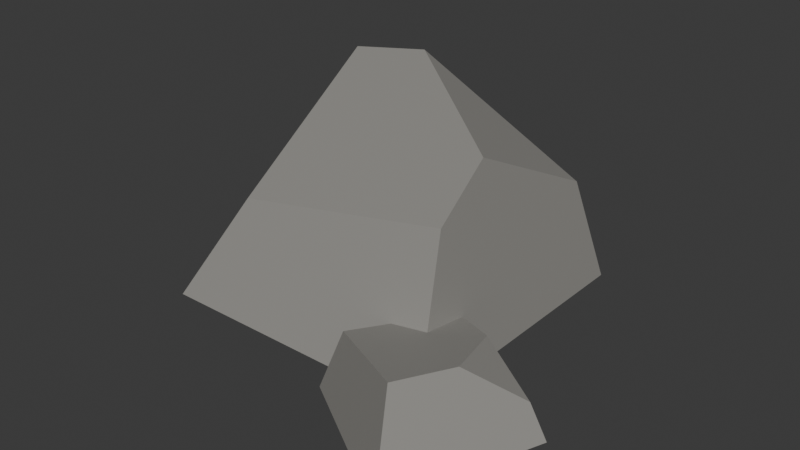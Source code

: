 # Source: simple_stone.blend  (saved by Blender 5.0.119; exported with 4.5.12 LTS)
import bpy
from mathutils import Matrix  # noqa: F401  (used for matrix-valued properties, if any)

bpy.ops.wm.read_factory_settings(use_empty=True)
scene = bpy.context.scene
scene.name = 'Scene'

# ---- collections
col_collection = bpy.data.collections.new('Collection'); scene.collection.children.link(col_collection)

# ---- images (referenced by path relative to the original .blend; pixels are not part of the script)
import os
ASSET_DIR = os.environ.get("B2B_ASSET_DIR", "")  # directory of the original .blend (textures are referenced by path, not embedded)
HERE = os.path.dirname(os.path.abspath(__file__))  # packed textures are extracted next to this script under _unpacked/

def load_image(name, relpath, width, height, colorspace="sRGB"):
    """Load a texture the original file referenced (path relative to the .blend, or extracted next to this script)."""
    p = next((c for c in (os.path.join(HERE, relpath), os.path.join(ASSET_DIR, relpath)) if relpath and os.path.exists(c)), "")
    if p:
        img = bpy.data.images.load(p, check_existing=True)
        img.name = name
    else:  # same state as the original file: an image datablock whose file is absent (Cycles renders it pink)
        img = bpy.data.images.new(name, width, height)
        img.source = "FILE"
        img.filepath = "//" + (relpath or name)
    img.colorspace_settings.name = colorspace
    return img
img_image_0 = load_image('Image_0', '_unpacked/Image_0.73262c65.png', 64, 64, 'sRGB')

# ---- materials (node trees are filled in below, after node groups)
mat_scene___root = bpy.data.materials.new('Scene_-_Root')

# ---- material node trees
mat_scene___root.use_nodes = True; mat_scene___root.node_tree.nodes.clear()
_N = mat_scene___root.node_tree.nodes; _L = mat_scene___root.node_tree.links
n0 = _N.new('ShaderNodeBsdfPrincipled'); n0.name = 'Principled BSDF'; n0.location = (10, 300)
n0.inputs[2].default_value = 0.6
n1 = _N.new('ShaderNodeOutputMaterial'); n1.name = 'Material Output'; n1.location = (300, 300)
n2 = _N.new('ShaderNodeTexImage'); n2.name = 'Image Texture'; n2.location = (-440, 210)
n2.label = 'BASE COLOR'
n2.image = img_image_0
_L.new(n0.outputs[0], n1.inputs[0])
_L.new(n2.outputs[0], n0.inputs[0])
n1.is_active_output = True

# ---- world
world_world = bpy.data.worlds.new('World'); scene.world = world_world
world_world.use_nodes = True; world_world.node_tree.nodes.clear()
_N = world_world.node_tree.nodes; _L = world_world.node_tree.links
n0 = _N.new('ShaderNodeOutputWorld'); n0.name = 'World Output'; n0.location = (200, 100)
n1 = _N.new('ShaderNodeBackground'); n1.name = 'Background'; n1.location = (-200, 100)
n1.inputs[0].default_value = (0.05088, 0.05088, 0.05088, 1.0)
_L.new(n1.outputs[0], n0.inputs[0])
n0.is_active_output = True
world_world.color = (0.05088, 0.05088, 0.05088)
world_world.sun_shadow_jitter_overblur = 0.0

# ---- meshes
me_cube_011__0 = bpy.data.meshes.new('Cube.011__0')
me_cube_011__0.from_pydata([(0.032, -0.1311, 0.05337), (0.04141, -0.07844, 0.1606), (-0.0819, -0.1606, 0.1335), (0.1009, -0.05651, -0.06098), (0.1293, -0.02535, -0.02673), (0.08587, -0.0473, -0.0119), (-0.164, -3.421e-09, -0.05014), (-0.1203, -0.081, -0.0182), (-0.1442, -0.1518, 0.1276), (-0.164, -3.421e-09, 0.1749), (0.06103, -3.421e-09, -0.05014), (0.0412, -0.1038, -0.002864), (-0.1203, -0.081, -0.0182), (-0.164, -3.421e-09, -0.05014), (-0.164, -3.421e-09, 0.1749), (0.06103, -3.421e-09, 0.1749), (0.06103, -3.421e-09, -0.05014), (-0.164, -3.421e-09, -0.05014), (-0.004037, -1.921e-09, -0.07067), (0.009454, -0.04356, -0.06114), (0.04668, -0.03808, 0.009539), (0.04758, -1.921e-09, 0.02618), (0.09855, -1.921e-09, -0.1351), (0.08219, -0.05963, -0.1031), (0.009454, -0.04356, -0.06114), (-0.004037, -1.921e-09, -0.07067), (0.04758, -1.921e-09, 0.02618), (0.1415, -1.921e-09, -0.02459), (0.09855, -1.921e-09, -0.1351), (-0.004037, -1.921e-09, -0.07067), (0.06103, -3.421e-09, 0.1749), (0.04141, -0.07844, 0.1606), (0.032, -0.1311, 0.05337), (0.0412, -0.1038, -0.002864), (0.06103, -3.421e-09, -0.05014), (-0.164, -3.421e-09, 0.1749), (-0.1442, -0.1518, 0.1276), (-0.0819, -0.1606, 0.1335), (0.04141, -0.07844, 0.1606), (0.06103, -3.421e-09, 0.1749), (0.032, -0.1311, 0.05337), (-0.0819, -0.1606, 0.1335), (-0.1442, -0.1518, 0.1276), (-0.1203, -0.081, -0.0182), (0.0412, -0.1038, -0.002864), (0.1415, -1.921e-09, -0.02459), (0.1293, -0.02535, -0.02673), (0.1009, -0.05651, -0.06098), (0.08219, -0.05963, -0.1031), (0.09855, -1.921e-09, -0.1351), (0.04758, -1.921e-09, 0.02618), (0.04668, -0.03808, 0.009539), (0.08587, -0.0473, -0.0119), (0.1293, -0.02535, -0.02673), (0.1415, -1.921e-09, -0.02459), (0.1009, -0.05651, -0.06098), (0.08587, -0.0473, -0.0119), (0.04668, -0.03808, 0.009539), (0.009454, -0.04356, -0.06114), (0.08219, -0.05963, -0.1031)], [], [(0, 1, 2), (3, 4, 5), (6, 7, 8), (6, 8, 9), (10, 11, 12), (10, 12, 13), (14, 15, 16), (14, 16, 17), (18, 19, 20), (18, 20, 21), (22, 23, 24), (22, 24, 25), (26, 27, 28), (26, 28, 29), (30, 33, 34), (33, 30, 32), (32, 30, 31), (36, 39, 35), (39, 36, 38), (38, 36, 37), (43, 41, 42), (41, 43, 44), (41, 44, 40), (45, 48, 49), (48, 45, 47), (47, 45, 46), (51, 54, 50), (54, 51, 53), (53, 51, 52), (59, 57, 58), (57, 59, 56), (56, 59, 55)])
me_cube_011__0.polygons.foreach_set('use_smooth', [0, 0, 1, 1, 1, 1, 0, 0, 1, 1, 1, 1, 0, 0, 1, 1, 1, 1, 1, 1, 0, 0, 0, 1, 1, 1, 1, 1, 1, 1, 1, 1])
_uv = me_cube_011__0.uv_layers.new(name='UVMap')
_uv.uv.foreach_set('vector', [0.5209, 0.04971, 0.5358, 0.05102, 0.532, 0.03384, 0.505, 0.05931, 0.5097, 0.06326, 0.5118, 0.05721, 0.5065, 0.02241, 0.5109, 0.02849, 0.5312, 0.02517, 0.5065, 0.02241, 0.5312, 0.02517, 0.5378, 0.02241, 0.5065, 0.05375, 0.5131, 0.05099, 0.5109, 0.02849, 0.5065, 0.05375, 0.5109, 0.02849, 0.5065, 0.02241, 0.5378, 0.02241, 0.5378, 0.05375, 0.5065, 0.05375, 0.5378, 0.02241, 0.5065, 0.05375, 0.5065, 0.02241, 0.5036, 0.04469, 0.5049, 0.04657, 0.5148, 0.05175, 0.5036, 0.04469, 0.5148, 0.05175, 0.5171, 0.05188, 0.4946, 0.05897, 0.4991, 0.0567, 0.5049, 0.04657, 0.4946, 0.05897, 0.5049, 0.04657, 0.5036, 0.04469, 0.5171, 0.05188, 0.51, 0.06495, 0.4946, 0.05897, 0.5171, 0.05188, 0.4946, 0.05897, 0.5036, 0.04469, 0.5378, 0.05375, 0.5131, 0.05099, 0.5065, 0.05375, 0.5131, 0.05099, 0.5378, 0.05375, 0.5209, 0.04971, 0.5209, 0.04971, 0.5378, 0.05375, 0.5358, 0.05102, 0.5312, 0.02517, 0.5378, 0.05375, 0.5378, 0.02241, 0.5378, 0.05375, 0.5312, 0.02517, 0.5358, 0.05102, 0.5358, 0.05102, 0.5312, 0.02517, 0.532, 0.03384, 0.5109, 0.02849, 0.532, 0.03384, 0.5312, 0.02517, 0.532, 0.03384, 0.5109, 0.02849, 0.5131, 0.05099, 0.532, 0.03384, 0.5131, 0.05099, 0.5209, 0.04971, 0.51, 0.06495, 0.4991, 0.0567, 0.4946, 0.05897, 0.4991, 0.0567, 0.51, 0.06495, 0.505, 0.05931, 0.505, 0.05931, 0.51, 0.06495, 0.5097, 0.06326, 0.5148, 0.05175, 0.51, 0.06495, 0.5171, 0.05188, 0.51, 0.06495, 0.5148, 0.05175, 0.5097, 0.06326, 0.5097, 0.06326, 0.5148, 0.05175, 0.5118, 0.05721, 0.4991, 0.0567, 0.5148, 0.05175, 0.5049, 0.04657, 0.5148, 0.05175, 0.4991, 0.0567, 0.5118, 0.05721, 0.5118, 0.05721, 0.4991, 0.0567, 0.505, 0.05931])
me_cube_011__0.materials.append(mat_scene___root)
me_cube_011__0.update()
me_cube_011__0.normals_split_custom_set([tuple(v) for v in zip(*[iter([0.4621, -0.8113, 0.3581, 0.4621, -0.8113, 0.3581, 0.4621, -0.8113, 0.3581, 0.5104, -0.8031, 0.3075, 0.5104, -0.8031, 0.3075, 0.5104, -0.8031, 0.3075, -0.9607, -0.2549, -0.1104, -0.9607, -0.2549, -0.1104, -0.9607, -0.2548, -0.1104, -0.9607, -0.2549, -0.1104, -0.9607, -0.2548, -0.1104, -0.9607, -0.2548, -0.1104, 0.01333, -0.3925, -0.9197, 0.01334, -0.3925, -0.9197, 0.01332, -0.3925, -0.9197, 0.01333, -0.3925, -0.9197, 0.01332, -0.3925, -0.9197, 0.01332, -0.3925, -0.9197, 0.0, 1.0, 0.0, 0.0, 1.0, 0.0, 0.0, 1.0, 0.0, 0.0, 1.0, 0.0, 0.0, 1.0, 0.0, 0.0, 1.0, 0.0, -0.8676, -0.1744, 0.4658, -0.8676, -0.1744, 0.4658, -0.8676, -0.1744, 0.4658, -0.8676, -0.1744, 0.4658, -0.8676, -0.1744, 0.4658, -0.8676, -0.1744, 0.4658, -0.5143, -0.3078, -0.8005, -0.5143, -0.3077, -0.8005, -0.5143, -0.3078, -0.8005, -0.5143, -0.3078, -0.8005, -0.5143, -0.3078, -0.8005, -0.5143, -0.3077, -0.8005, 0.0, 1.0, 0.0, 0.0, 1.0, 0.0, 0.0, 1.0, 0.0, 0.0, 1.0, 0.0, 0.0, 1.0, 0.0, 0.0, 1.0, 0.0, 0.9765, -0.215, 0.0166, 0.9765, -0.215, 0.01662, 0.9765, -0.215, 0.01658, 0.9765, -0.215, 0.01662, 0.9765, -0.215, 0.0166, 0.9765, -0.215, 0.01661, 0.9765, -0.215, 0.01661, 0.9765, -0.215, 0.0166, 0.9765, -0.215, 0.01661, -0.04081, -0.2464, 0.9683, -0.04082, -0.2464, 0.9683, -0.04081, -0.2464, 0.9683, -0.04082, -0.2464, 0.9683, -0.04081, -0.2464, 0.9683, -0.04084, -0.2464, 0.9683, -0.04084, -0.2464, 0.9683, -0.04081, -0.2464, 0.9683, -0.04084, -0.2464, 0.9683, -0.08347, -0.891, -0.4462, -0.08347, -0.891, -0.4462, -0.08347, -0.891, -0.4462, -0.08347, -0.891, -0.4462, -0.08347, -0.891, -0.4462, -0.08347, -0.891, -0.4462, -0.08347, -0.891, -0.4462, -0.08347, -0.891, -0.4462, -0.08347, -0.891, -0.4462, 0.851, -0.4021, -0.3378, 0.851, -0.4021, -0.3378, 0.851, -0.4021, -0.3378, 0.851, -0.4021, -0.3378, 0.851, -0.4021, -0.3378, 0.851, -0.4021, -0.3378, 0.851, -0.4021, -0.3378, 0.851, -0.4021, -0.3378, 0.851, -0.4021, -0.3378, 0.4334, -0.3204, 0.8423, 0.4334, -0.3204, 0.8423, 0.4334, -0.3204, 0.8423, 0.4334, -0.3204, 0.8423, 0.4334, -0.3204, 0.8423, 0.4334, -0.3204, 0.8423, 0.4334, -0.3204, 0.8423, 0.4334, -0.3204, 0.8423, 0.4334, -0.3204, 0.8423, -0.1415, -0.9797, 0.1424, -0.1413, -0.9797, 0.1425, -0.1413, -0.9797, 0.1425, -0.1413, -0.9797, 0.1425, -0.1415, -0.9797, 0.1424, -0.1413, -0.9797, 0.1425, -0.1413, -0.9797, 0.1425, -0.1415, -0.9797, 0.1424, -0.1413, -0.9797, 0.1425])] * 3)])

# ---- objects
ob_sketchfab_model = bpy.data.objects.new('Sketchfab_model', None)
ob_rock_low_poly_asset_pack_fbx = bpy.data.objects.new('ROCK_LOW_POLY_ASSET_PACK.fbx', None)
ob_rootnode = bpy.data.objects.new('RootNode', None)
ob_cube_012 = bpy.data.objects.new('Cube.012', None)
ob_cube_011__0 = bpy.data.objects.new('Cube.011__0', me_cube_011__0)

# ---- transforms, parenting, visibility, modifiers, constraints
ob_sketchfab_model.location = (0.0, 0.0, 0.0)
ob_sketchfab_model.rotation_mode = 'QUATERNION'
ob_sketchfab_model.rotation_quaternion = (0.7071, -0.7071, 0.0, 0.0)
ob_sketchfab_model.scale = (1.5, 1.5, 1.5)
ob_sketchfab_model.empty_display_size = 0.001
ob_rock_low_poly_asset_pack_fbx.parent = ob_sketchfab_model
ob_rock_low_poly_asset_pack_fbx.location = (0.0, 0.0, 0.0)
ob_rock_low_poly_asset_pack_fbx.rotation_mode = 'QUATERNION'
ob_rock_low_poly_asset_pack_fbx.rotation_quaternion = (0.7071, 0.7071, 0.0, 0.0)
ob_rock_low_poly_asset_pack_fbx.scale = (0.01, 0.01, 0.01)
ob_rock_low_poly_asset_pack_fbx.empty_display_size = 0.001
ob_rootnode.parent = ob_rock_low_poly_asset_pack_fbx
ob_rootnode.location = (0.0, 0.0, 0.0)
ob_rootnode.rotation_mode = 'QUATERNION'
ob_rootnode.rotation_quaternion = (1.0, 0.0, 0.0, 0.0)
ob_rootnode.empty_display_size = 0.001
ob_cube_012.parent = ob_rootnode
ob_cube_012.location = (0.0, 0.0, 0.0)
ob_cube_012.rotation_mode = 'QUATERNION'
ob_cube_012.rotation_quaternion = (0.7071, -0.7071, 0.0, 0.0)
ob_cube_012.scale = (100.0, 100.0, 100.0)
ob_cube_012.empty_display_size = 0.001
ob_cube_011__0.parent = ob_cube_012
ob_cube_011__0.location = (0.0, 0.0, 0.0)
ob_cube_011__0.rotation_mode = 'QUATERNION'
ob_cube_011__0.rotation_quaternion = (1.0, 0.0, 0.0, 0.0)

# ---- collection membership
col_collection.objects.link(ob_sketchfab_model)
col_collection.objects.link(ob_rock_low_poly_asset_pack_fbx)
col_collection.objects.link(ob_rootnode)
col_collection.objects.link(ob_cube_012)
col_collection.objects.link(ob_cube_011__0)

# ---- scene / render settings (as saved in the file)
scene.frame_start = 1; scene.frame_end = 250; scene.frame_set(1)
scene.render.engine = 'BLENDER_EEVEE_NEXT'
scene.render.bake_bias = 0.0
scene.render.bake_samples = 0
scene.cycles.sampling_pattern = 'TABULATED_SOBOL'
scene.eevee.use_volume_custom_range = False
bpy.context.view_layer.update()

# ---- added for rendering (the .blend has no active camera and no usable light): camera, sun
cam_auto = bpy.data.cameras.new('AutoCamera')
cam_auto.lens = 50.0
cam_auto.sensor_width = 36.0
cam_auto.clip_end = 1000.0
ob_auto_camera = bpy.data.objects.new('AutoCamera', cam_auto)
scene.collection.objects.link(ob_auto_camera)
ob_auto_camera.location = (0.627186, -0.743049, 0.635744)
ob_auto_camera.rotation_euler = (1.09748, -7.21219e-08, 0.694738)
scene.camera = ob_auto_camera
light_auto_sun = bpy.data.lights.new('AutoSun', 'SUN')
light_auto_sun.energy = 3.0
light_auto_sun.angle = 0.0523599
ob_auto_sun = bpy.data.objects.new('AutoSun', light_auto_sun)
scene.collection.objects.link(ob_auto_sun)
ob_auto_sun.rotation_euler = (0.872665, 0.174533, 0.523599)
bpy.context.view_layer.update()
